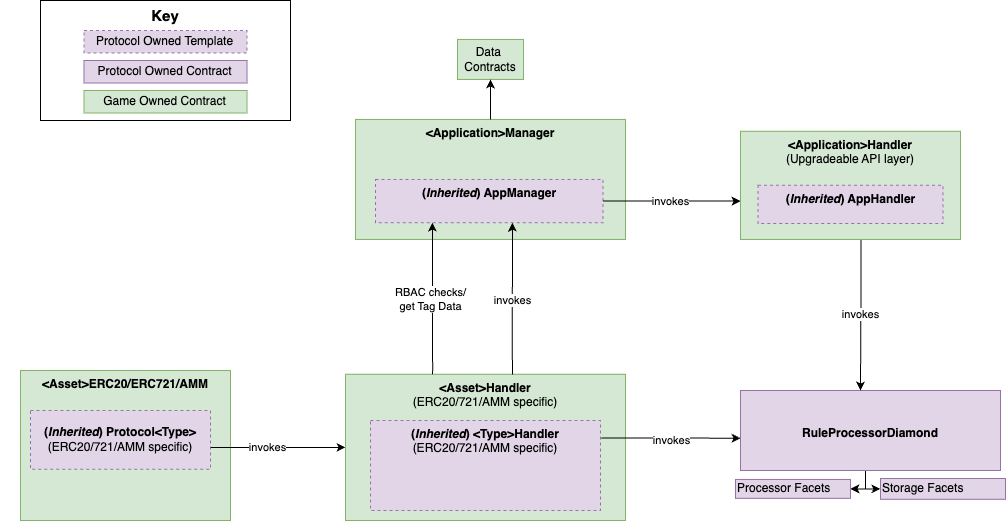

The diagram above was exported from draw.io. Its source (the exported page's mxGraphModel, read from the mxfile embedded in the PNG):
<mxGraphModel dx="2017" dy="2153" grid="1" gridSize="10" guides="1" tooltips="1" connect="1" arrows="1" fold="1" page="1" pageScale="1" pageWidth="850" pageHeight="1100" math="0" shadow="0">
  <root>
    <mxCell id="0" />
    <mxCell id="1" parent="0" />
    <mxCell id="z4fVkK8E8bkjf7_-TH6F-4" value="&lt;div style=&quot;&quot;&gt;&lt;b style=&quot;background-color: initial;&quot;&gt;&amp;lt;Asset&amp;gt;Handler&lt;/b&gt;&lt;/div&gt;&lt;div style=&quot;&quot;&gt;&lt;span style=&quot;background-color: initial;&quot;&gt;(ERC20/721/AMM specific)&lt;/span&gt;&lt;/div&gt;" style="rounded=0;whiteSpace=wrap;html=1;fillColor=#d5e8d4;strokeColor=#82b366;align=center;verticalAlign=top;" parent="1" vertex="1">
      <mxGeometry x="605" y="-426.25" width="280" height="146.25" as="geometry" />
    </mxCell>
    <mxCell id="z4fVkK8E8bkjf7_-TH6F-10" style="edgeStyle=orthogonalEdgeStyle;rounded=0;orthogonalLoop=1;jettySize=auto;html=1;entryX=1;entryY=0.5;entryDx=0;entryDy=0;" parent="1" target="z4fVkK8E8bkjf7_-TH6F-21" edge="1">
      <mxGeometry relative="1" as="geometry">
        <Array as="points">
          <mxPoint x="1125" y="-311.12" />
        </Array>
        <mxPoint x="1125" y="-330" as="sourcePoint" />
      </mxGeometry>
    </mxCell>
    <mxCell id="z4fVkK8E8bkjf7_-TH6F-12" style="edgeStyle=orthogonalEdgeStyle;rounded=0;orthogonalLoop=1;jettySize=auto;html=1;entryX=0;entryY=0.5;entryDx=0;entryDy=0;" parent="1" target="z4fVkK8E8bkjf7_-TH6F-18" edge="1">
      <mxGeometry relative="1" as="geometry">
        <Array as="points">
          <mxPoint x="1125" y="-311.12" />
        </Array>
        <mxPoint x="1125" y="-330" as="sourcePoint" />
      </mxGeometry>
    </mxCell>
    <mxCell id="z4fVkK8E8bkjf7_-TH6F-16" value="&lt;div style=&quot;&quot;&gt;&lt;b style=&quot;background-color: initial;&quot;&gt;&lt;br&gt;&lt;/b&gt;&lt;/div&gt;&lt;div style=&quot;&quot;&gt;&lt;b style=&quot;background-color: initial;&quot;&gt;&lt;br&gt;&lt;/b&gt;&lt;/div&gt;&lt;div style=&quot;&quot;&gt;&lt;b style=&quot;background-color: initial;&quot;&gt;RuleProcessorDiamond&lt;/b&gt;&lt;/div&gt;" style="rounded=0;whiteSpace=wrap;html=1;fillColor=#e1d5e7;strokeColor=#9673a6;align=center;verticalAlign=top;" parent="1" vertex="1">
      <mxGeometry x="1000" y="-410" width="260" height="80" as="geometry" />
    </mxCell>
    <mxCell id="z4fVkK8E8bkjf7_-TH6F-18" value="Storage Facets" style="rounded=0;whiteSpace=wrap;html=1;fillColor=#e1d5e7;strokeColor=#9673a6;align=left;" parent="1" vertex="1">
      <mxGeometry x="1140" y="-322" width="125" height="20.75" as="geometry" />
    </mxCell>
    <mxCell id="z4fVkK8E8bkjf7_-TH6F-21" value="Processor Facets&amp;nbsp;" style="rounded=0;whiteSpace=wrap;html=1;fillColor=#e1d5e7;strokeColor=#9673a6;align=left;" parent="1" vertex="1">
      <mxGeometry x="995" y="-321.06" width="115" height="18.88" as="geometry" />
    </mxCell>
    <mxCell id="z4fVkK8E8bkjf7_-TH6F-28" value="invokes" style="edgeStyle=orthogonalEdgeStyle;rounded=0;orthogonalLoop=1;jettySize=auto;html=1;entryX=0;entryY=0.597;entryDx=0;entryDy=0;entryPerimeter=0;exitX=1.003;exitY=0.193;exitDx=0;exitDy=0;exitPerimeter=0;" parent="1" source="z4fVkK8E8bkjf7_-TH6F-29" target="z4fVkK8E8bkjf7_-TH6F-16" edge="1">
      <mxGeometry x="-0.0048" y="-3" relative="1" as="geometry">
        <Array as="points">
          <mxPoint x="920" y="-363" />
        </Array>
        <mxPoint x="1390" y="-444.365" as="targetPoint" />
        <mxPoint as="offset" />
      </mxGeometry>
    </mxCell>
    <mxCell id="z4fVkK8E8bkjf7_-TH6F-29" value="&lt;div style=&quot;&quot;&gt;&lt;div style=&quot;&quot;&gt;&lt;b style=&quot;background-color: initial;&quot;&gt;(&lt;i&gt;Inherited&lt;/i&gt;) &amp;lt;Type&amp;gt;Handler&lt;/b&gt;&lt;/div&gt;&lt;span style=&quot;background-color: initial;&quot;&gt;&lt;div style=&quot;&quot;&gt;&lt;span style=&quot;background-color: initial;&quot;&gt;(ERC20/721/AMM specific)&lt;/span&gt;&lt;/div&gt;&lt;/span&gt;&lt;/div&gt;" style="rounded=0;whiteSpace=wrap;html=1;fillColor=#e1d5e7;strokeColor=#9673a6;align=center;verticalAlign=top;dashed=1;" parent="1" vertex="1">
      <mxGeometry x="630" y="-380" width="230" height="90.06" as="geometry" />
    </mxCell>
    <mxCell id="z4fVkK8E8bkjf7_-TH6F-44" value="" style="group;fontSize=15;" parent="1" connectable="0" vertex="1">
      <mxGeometry x="300" y="-800" width="250" height="120" as="geometry" />
    </mxCell>
    <mxCell id="z4fVkK8E8bkjf7_-TH6F-45" value="&lt;font style=&quot;font-size: 15px;&quot;&gt;Key&lt;/font&gt;" style="rounded=0;whiteSpace=wrap;html=1;fontStyle=1;verticalAlign=top;fontSize=15;" parent="z4fVkK8E8bkjf7_-TH6F-44" vertex="1">
      <mxGeometry width="250" height="119.99999999999999" as="geometry" />
    </mxCell>
    <mxCell id="z4fVkK8E8bkjf7_-TH6F-46" value="Protocol Owned Template" style="rounded=0;whiteSpace=wrap;html=1;fillColor=#e1d5e7;strokeColor=#9673a6;dashed=1;" parent="z4fVkK8E8bkjf7_-TH6F-44" vertex="1">
      <mxGeometry x="43.478260869565226" y="29.999999999999996" width="163.0434782608696" height="22.499999999999996" as="geometry" />
    </mxCell>
    <mxCell id="z4fVkK8E8bkjf7_-TH6F-47" value="Protocol Owned Contract" style="rounded=0;whiteSpace=wrap;html=1;fillColor=#e1d5e7;strokeColor=#9673a6;" parent="z4fVkK8E8bkjf7_-TH6F-44" vertex="1">
      <mxGeometry x="43.478260869565226" y="59.99999999999999" width="163.0434782608696" height="22.499999999999996" as="geometry" />
    </mxCell>
    <mxCell id="z4fVkK8E8bkjf7_-TH6F-48" value="Game Owned Contract" style="rounded=0;whiteSpace=wrap;html=1;fillColor=#d5e8d4;strokeColor=#82b366;" parent="z4fVkK8E8bkjf7_-TH6F-44" vertex="1">
      <mxGeometry x="43.478260869565226" y="90" width="163.0434782608696" height="22.499999999999996" as="geometry" />
    </mxCell>
    <mxCell id="z4fVkK8E8bkjf7_-TH6F-50" value="" style="group" parent="1" connectable="0" vertex="1">
      <mxGeometry x="260" y="-470" width="230" height="190" as="geometry" />
    </mxCell>
    <mxCell id="z4fVkK8E8bkjf7_-TH6F-51" value="&amp;lt;Asset&amp;gt;ERC20/ERC721/AMM" style="rounded=0;whiteSpace=wrap;html=1;fillColor=#d5e8d4;strokeColor=#82b366;fontStyle=1;verticalAlign=top;align=center;" parent="z4fVkK8E8bkjf7_-TH6F-50" vertex="1">
      <mxGeometry x="20" y="40" width="210" height="150" as="geometry" />
    </mxCell>
    <mxCell id="z4fVkK8E8bkjf7_-TH6F-52" value="&lt;div style=&quot;&quot;&gt;&lt;b style=&quot;background-color: initial;&quot;&gt;(&lt;i&gt;Inherited&lt;/i&gt;) Protocol&amp;lt;Type&amp;gt;&lt;br&gt;&lt;/b&gt;(ERC20/721/AMM specific)&lt;/div&gt;" style="rounded=0;whiteSpace=wrap;html=1;fillColor=#e1d5e7;strokeColor=#9673a6;align=center;dashed=1;" parent="z4fVkK8E8bkjf7_-TH6F-50" vertex="1">
      <mxGeometry x="30" y="80" width="180" height="58.75" as="geometry" />
    </mxCell>
    <mxCell id="z4fVkK8E8bkjf7_-TH6F-53" value="invokes" style="edgeStyle=orthogonalEdgeStyle;rounded=0;orthogonalLoop=1;jettySize=auto;html=1;entryX=0;entryY=0.5;entryDx=0;entryDy=0;exitX=1.001;exitY=0.63;exitDx=0;exitDy=0;exitPerimeter=0;" parent="1" source="z4fVkK8E8bkjf7_-TH6F-52" target="z4fVkK8E8bkjf7_-TH6F-4" edge="1">
      <mxGeometry x="-0.1579" relative="1" as="geometry">
        <Array as="points" />
        <mxPoint as="offset" />
      </mxGeometry>
    </mxCell>
    <mxCell id="z4fVkK8E8bkjf7_-TH6F-54" value="" style="group" parent="1" connectable="0" vertex="1">
      <mxGeometry x="605" y="-761.07" width="280" height="200" as="geometry" />
    </mxCell>
    <mxCell id="z4fVkK8E8bkjf7_-TH6F-55" value="&lt;div style=&quot;&quot;&gt;&lt;b style=&quot;background-color: initial;&quot;&gt;&amp;lt;Application&amp;gt;Manager&lt;/b&gt;&lt;/div&gt;" style="rounded=0;whiteSpace=wrap;html=1;fillColor=#d5e8d4;strokeColor=#82b366;align=center;verticalAlign=top;" parent="z4fVkK8E8bkjf7_-TH6F-54" vertex="1">
      <mxGeometry x="10" y="80" width="270" height="120" as="geometry" />
    </mxCell>
    <mxCell id="z4fVkK8E8bkjf7_-TH6F-56" value="&lt;div style=&quot;&quot;&gt;&lt;b style=&quot;background-color: initial;&quot;&gt;(&lt;i&gt;Inherited&lt;/i&gt;) AppManager&lt;/b&gt;&lt;/div&gt;" style="rounded=0;whiteSpace=wrap;html=1;fillColor=#e1d5e7;strokeColor=#9673a6;align=center;verticalAlign=top;dashed=1;" parent="z4fVkK8E8bkjf7_-TH6F-54" vertex="1">
      <mxGeometry x="30" y="140" width="227.5" height="43.25" as="geometry" />
    </mxCell>
    <mxCell id="z4fVkK8E8bkjf7_-TH6F-24" value="Data&amp;nbsp;&lt;br&gt;Contracts" style="rounded=0;whiteSpace=wrap;html=1;fillColor=#d5e8d4;strokeColor=#82b366;" parent="z4fVkK8E8bkjf7_-TH6F-54" vertex="1">
      <mxGeometry x="112" width="66" height="40" as="geometry" />
    </mxCell>
    <mxCell id="z4fVkK8E8bkjf7_-TH6F-87" style="edgeStyle=orthogonalEdgeStyle;rounded=0;orthogonalLoop=1;jettySize=auto;html=1;entryX=0.5;entryY=1;entryDx=0;entryDy=0;" parent="z4fVkK8E8bkjf7_-TH6F-54" source="z4fVkK8E8bkjf7_-TH6F-55" target="z4fVkK8E8bkjf7_-TH6F-24" edge="1">
      <mxGeometry relative="1" as="geometry" />
    </mxCell>
    <mxCell id="z4fVkK8E8bkjf7_-TH6F-57" value="RBAC checks/&lt;br&gt;get Tag Data" style="edgeStyle=orthogonalEdgeStyle;rounded=0;orthogonalLoop=1;jettySize=auto;html=1;entryX=0.25;entryY=1;entryDx=0;entryDy=0;exitX=0.311;exitY=0;exitDx=0;exitDy=0;exitPerimeter=0;" parent="1" target="z4fVkK8E8bkjf7_-TH6F-56" edge="1" source="z4fVkK8E8bkjf7_-TH6F-4">
      <mxGeometry x="-0.0255" y="2" relative="1" as="geometry">
        <Array as="points">
          <mxPoint x="692" y="-430" />
          <mxPoint x="692" y="-430" />
        </Array>
        <mxPoint as="offset" />
        <mxPoint x="690" y="-430" as="sourcePoint" />
      </mxGeometry>
    </mxCell>
    <mxCell id="z4fVkK8E8bkjf7_-TH6F-60" value="invokes" style="edgeStyle=orthogonalEdgeStyle;rounded=0;orthogonalLoop=1;jettySize=auto;html=1;exitX=1;exitY=0.5;exitDx=0;exitDy=0;" parent="1" source="z4fVkK8E8bkjf7_-TH6F-56" target="z4fVkK8E8bkjf7_-TH6F-94" edge="1">
      <mxGeometry x="-0.0182" relative="1" as="geometry">
        <mxPoint x="1151.3000000000002" y="-868.25" as="sourcePoint" />
        <mxPoint x="1122" y="-686.75" as="targetPoint" />
        <Array as="points">
          <mxPoint x="970" y="-600" />
          <mxPoint x="970" y="-600" />
        </Array>
        <mxPoint as="offset" />
      </mxGeometry>
    </mxCell>
    <mxCell id="z4fVkK8E8bkjf7_-TH6F-72" value="invokes" style="edgeStyle=orthogonalEdgeStyle;rounded=0;orthogonalLoop=1;jettySize=auto;html=1;exitX=0.548;exitY=0.981;exitDx=0;exitDy=0;exitPerimeter=0;" parent="1" source="z4fVkK8E8bkjf7_-TH6F-94" edge="1">
      <mxGeometry relative="1" as="geometry">
        <Array as="points">
          <mxPoint x="1121" y="-530" />
        </Array>
        <mxPoint x="1120" y="-410" as="targetPoint" />
        <mxPoint x="1120" y="-550" as="sourcePoint" />
      </mxGeometry>
    </mxCell>
    <mxCell id="z4fVkK8E8bkjf7_-TH6F-93" value="" style="group" parent="1" connectable="0" vertex="1">
      <mxGeometry x="980" y="-735.19" width="240" height="174.12" as="geometry" />
    </mxCell>
    <mxCell id="z4fVkK8E8bkjf7_-TH6F-94" value="&lt;div style=&quot;&quot;&gt;&lt;b style=&quot;background-color: initial;&quot;&gt;&amp;lt;Application&amp;gt;Handler&lt;/b&gt;&lt;/div&gt;&lt;div style=&quot;&quot;&gt;&lt;span style=&quot;background-color: initial;&quot;&gt;(Upgradeable API layer)&lt;/span&gt;&lt;/div&gt;" style="rounded=0;whiteSpace=wrap;html=1;fillColor=#d5e8d4;strokeColor=#82b366;align=center;verticalAlign=top;" parent="z4fVkK8E8bkjf7_-TH6F-93" vertex="1">
      <mxGeometry x="20" y="65.97" width="220" height="108.15" as="geometry" />
    </mxCell>
    <mxCell id="z4fVkK8E8bkjf7_-TH6F-95" value="&lt;div style=&quot;&quot;&gt;&lt;b style=&quot;background-color: initial;&quot;&gt;(&lt;i&gt;Inherited&lt;/i&gt;) AppHandler&lt;/b&gt;&lt;/div&gt;" style="rounded=0;whiteSpace=wrap;html=1;fillColor=#e1d5e7;strokeColor=#9673a6;align=center;verticalAlign=top;dashed=1;" parent="z4fVkK8E8bkjf7_-TH6F-93" vertex="1">
      <mxGeometry x="37.5" y="120" width="185" height="38.3" as="geometry" />
    </mxCell>
    <mxCell id="z4fVkK8E8bkjf7_-TH6F-59" value="invokes" style="edgeStyle=orthogonalEdgeStyle;rounded=0;orthogonalLoop=1;jettySize=auto;html=1;entryX=0.602;entryY=1.072;entryDx=0;entryDy=0;entryPerimeter=0;exitX=0.596;exitY=0.002;exitDx=0;exitDy=0;exitPerimeter=0;" parent="1" source="z4fVkK8E8bkjf7_-TH6F-4" edge="1">
      <mxGeometry x="-0.0287" relative="1" as="geometry">
        <mxPoint x="771.9550000000002" y="-577.816" as="targetPoint" />
        <mxPoint x="772" y="-430" as="sourcePoint" />
        <Array as="points" />
        <mxPoint as="offset" />
      </mxGeometry>
    </mxCell>
  </root>
</mxGraphModel>